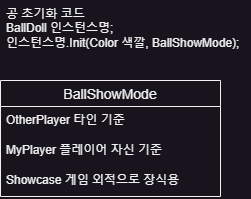

The diagram above was exported from draw.io. Its source (the exported page's mxGraphModel, read from the mxfile embedded in the PNG):
<mxGraphModel dx="675" dy="394" grid="1" gridSize="10" guides="1" tooltips="1" connect="1" arrows="1" fold="1" page="1" pageScale="1" pageWidth="5000" pageHeight="5000" math="0" shadow="0">
  <root>
    <mxCell id="0" />
    <mxCell id="1" parent="0" />
    <mxCell id="22bvmFmoVc--b-306aOB-3" value="공 초기화 코드&lt;br&gt;BallDoll 인스턴스명;&lt;br&gt;인스턴스명.Init(Color 색깔, BallShowMode);" style="text;strokeColor=none;fillColor=none;spacingLeft=4;spacingRight=4;overflow=hidden;rotatable=0;points=[[0,0.5],[1,0.5]];portConstraint=eastwest;fontSize=12;whiteSpace=wrap;html=1;" vertex="1" parent="1">
      <mxGeometry x="40" y="40" width="250" height="60" as="geometry" />
    </mxCell>
    <mxCell id="22bvmFmoVc--b-306aOB-4" value="BallShowMode" style="swimlane;fontStyle=0;childLayout=stackLayout;horizontal=1;startSize=26;horizontalStack=0;resizeParent=1;resizeParentMax=0;resizeLast=0;collapsible=1;marginBottom=0;align=center;fontSize=14;" vertex="1" parent="1">
      <mxGeometry x="40" y="120" width="220" height="116" as="geometry" />
    </mxCell>
    <mxCell id="22bvmFmoVc--b-306aOB-5" value="OtherPlayer 타인 기준" style="text;strokeColor=none;fillColor=none;spacingLeft=4;spacingRight=4;overflow=hidden;rotatable=0;points=[[0,0.5],[1,0.5]];portConstraint=eastwest;fontSize=12;whiteSpace=wrap;html=1;" vertex="1" parent="22bvmFmoVc--b-306aOB-4">
      <mxGeometry y="26" width="220" height="30" as="geometry" />
    </mxCell>
    <mxCell id="22bvmFmoVc--b-306aOB-6" value="MyPlayer 플레이어 자신 기준" style="text;strokeColor=none;fillColor=none;spacingLeft=4;spacingRight=4;overflow=hidden;rotatable=0;points=[[0,0.5],[1,0.5]];portConstraint=eastwest;fontSize=12;whiteSpace=wrap;html=1;" vertex="1" parent="22bvmFmoVc--b-306aOB-4">
      <mxGeometry y="56" width="220" height="30" as="geometry" />
    </mxCell>
    <mxCell id="22bvmFmoVc--b-306aOB-7" value="Showcase 게임 외적으로 장식용" style="text;strokeColor=none;fillColor=none;spacingLeft=4;spacingRight=4;overflow=hidden;rotatable=0;points=[[0,0.5],[1,0.5]];portConstraint=eastwest;fontSize=12;whiteSpace=wrap;html=1;" vertex="1" parent="22bvmFmoVc--b-306aOB-4">
      <mxGeometry y="86" width="220" height="30" as="geometry" />
    </mxCell>
  </root>
</mxGraphModel>